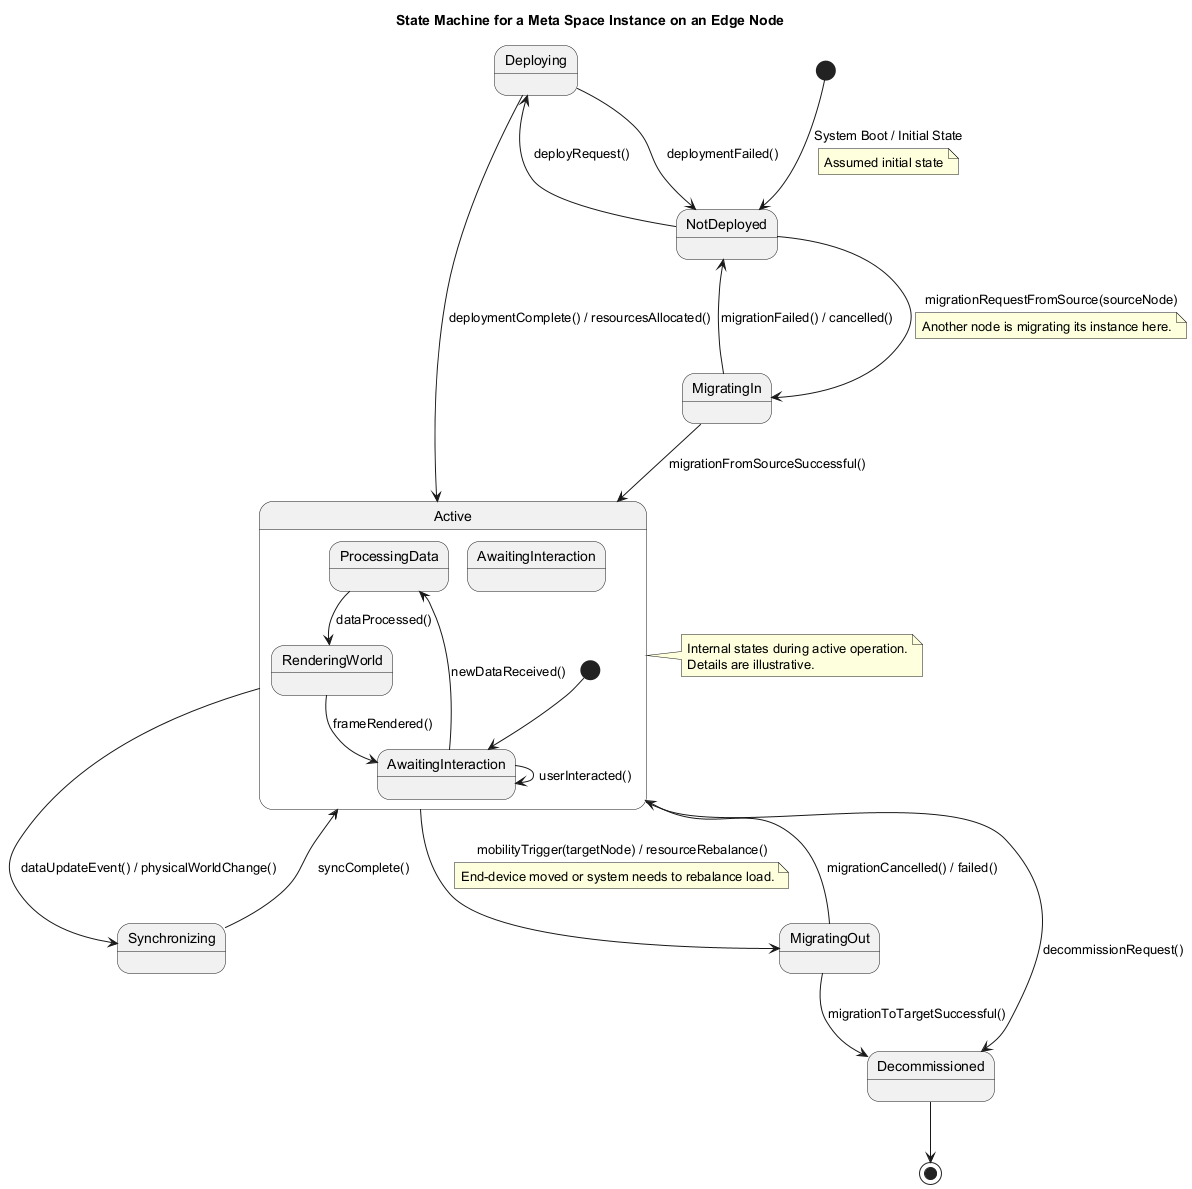

The diagram above was rendered by PlantUML. Its source (embedded in the PNG):
@startuml
title State Machine for a Meta Space Instance on an Edge Node

state "NotDeployed" as NotDeployed
state "Deploying" as Deploying
state "Active" as Active
state "Synchronizing" as Synchronizing
state "MigratingOut" as MigratingOut
state "MigratingIn" as MigratingIn
state "Decommissioned" as Decommissioned

[*] --> NotDeployed : System Boot / Initial State
note on link: Assumed initial state

NotDeployed --> Deploying : deployRequest()
Deploying --> Active : deploymentComplete() / resourcesAllocated()
Deploying --> NotDeployed : deploymentFailed()

Active --> Synchronizing : dataUpdateEvent() / physicalWorldChange()
Synchronizing --> Active : syncComplete()

Active --> MigratingOut : mobilityTrigger(targetNode) / resourceRebalance()
note on link: End-device moved or system needs to rebalance load.
MigratingOut --> Decommissioned : migrationToTargetSuccessful()
MigratingOut --> Active : migrationCancelled() / failed()

NotDeployed --> MigratingIn : migrationRequestFromSource(sourceNode)
note on link: Another node is migrating its instance here.
MigratingIn --> Active : migrationFromSourceSuccessful()
MigratingIn --> NotDeployed : migrationFailed() / cancelled()

Active --> Decommissioned : decommissionRequest()
Decommissioned --> [*]

state Active {
  state "ProcessingData" as ProcData
  state "RenderingWorld" as RendWorld
  state "AwaitingInteraction" as AwaitInter

  [*] --> AwaitingInteraction
  AwaitingInteraction --> ProcData : newDataReceived()
  ProcData --> RendWorld : dataProcessed()
  RendWorld --> AwaitingInteraction : frameRendered()
  AwaitingInteraction --> AwaitingInteraction : userInteracted()
}
note right of Active
  Internal states during active operation.
  Details are illustrative.
end note


@enduml